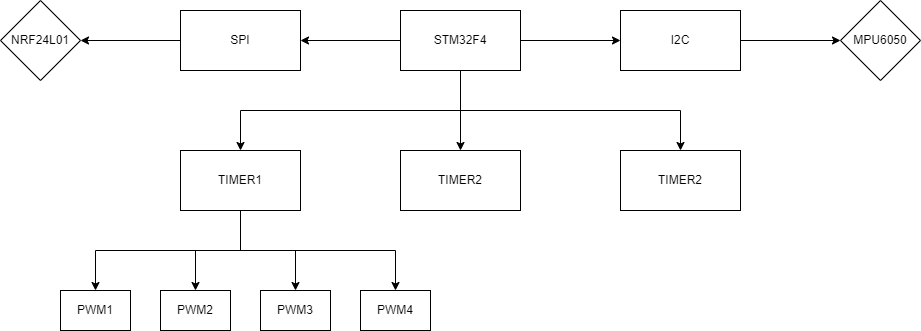

The diagram above was exported from draw.io. Its source (the exported page's mxGraphModel, read from the mxfile embedded in the PNG):
<mxGraphModel dx="1834" dy="796" grid="1" gridSize="10" guides="1" tooltips="1" connect="1" arrows="1" fold="1" page="0" pageScale="1" pageWidth="827" pageHeight="1169" math="0" shadow="0">
  <root>
    <mxCell id="0" />
    <mxCell id="1" parent="0" />
    <mxCell id="6OAxSjD-vorlKUiPp7i3-3" value="" style="edgeStyle=orthogonalEdgeStyle;rounded=0;orthogonalLoop=1;jettySize=auto;html=1;" parent="1" source="6OAxSjD-vorlKUiPp7i3-1" target="6OAxSjD-vorlKUiPp7i3-2" edge="1">
      <mxGeometry relative="1" as="geometry" />
    </mxCell>
    <mxCell id="6OAxSjD-vorlKUiPp7i3-5" value="" style="edgeStyle=orthogonalEdgeStyle;rounded=0;orthogonalLoop=1;jettySize=auto;html=1;" parent="1" source="6OAxSjD-vorlKUiPp7i3-1" target="6OAxSjD-vorlKUiPp7i3-4" edge="1">
      <mxGeometry relative="1" as="geometry" />
    </mxCell>
    <mxCell id="6OAxSjD-vorlKUiPp7i3-9" value="" style="edgeStyle=orthogonalEdgeStyle;rounded=0;orthogonalLoop=1;jettySize=auto;html=1;" parent="1" source="6OAxSjD-vorlKUiPp7i3-1" target="6OAxSjD-vorlKUiPp7i3-8" edge="1">
      <mxGeometry relative="1" as="geometry" />
    </mxCell>
    <mxCell id="6OAxSjD-vorlKUiPp7i3-11" style="edgeStyle=orthogonalEdgeStyle;rounded=0;orthogonalLoop=1;jettySize=auto;html=1;exitX=0.5;exitY=1;exitDx=0;exitDy=0;" parent="1" source="6OAxSjD-vorlKUiPp7i3-1" target="6OAxSjD-vorlKUiPp7i3-10" edge="1">
      <mxGeometry relative="1" as="geometry" />
    </mxCell>
    <mxCell id="6OAxSjD-vorlKUiPp7i3-12" style="edgeStyle=orthogonalEdgeStyle;rounded=0;orthogonalLoop=1;jettySize=auto;html=1;exitX=0.5;exitY=1;exitDx=0;exitDy=0;entryX=0.5;entryY=0;entryDx=0;entryDy=0;" parent="1" source="6OAxSjD-vorlKUiPp7i3-1" target="6OAxSjD-vorlKUiPp7i3-6" edge="1">
      <mxGeometry relative="1" as="geometry" />
    </mxCell>
    <mxCell id="6OAxSjD-vorlKUiPp7i3-1" value="STM32F4" style="rounded=0;whiteSpace=wrap;html=1;" parent="1" vertex="1">
      <mxGeometry x="310" y="280" width="120" height="60" as="geometry" />
    </mxCell>
    <mxCell id="6OAxSjD-vorlKUiPp7i3-23" value="" style="edgeStyle=orthogonalEdgeStyle;rounded=0;orthogonalLoop=1;jettySize=auto;html=1;" parent="1" source="6OAxSjD-vorlKUiPp7i3-2" target="6OAxSjD-vorlKUiPp7i3-22" edge="1">
      <mxGeometry relative="1" as="geometry" />
    </mxCell>
    <mxCell id="6OAxSjD-vorlKUiPp7i3-2" value="I2C" style="rounded=0;whiteSpace=wrap;html=1;" parent="1" vertex="1">
      <mxGeometry x="530" y="280" width="120" height="60" as="geometry" />
    </mxCell>
    <mxCell id="6OAxSjD-vorlKUiPp7i3-25" value="" style="edgeStyle=orthogonalEdgeStyle;rounded=0;orthogonalLoop=1;jettySize=auto;html=1;" parent="1" source="6OAxSjD-vorlKUiPp7i3-4" target="6OAxSjD-vorlKUiPp7i3-24" edge="1">
      <mxGeometry relative="1" as="geometry" />
    </mxCell>
    <mxCell id="6OAxSjD-vorlKUiPp7i3-4" value="SPI" style="rounded=0;whiteSpace=wrap;html=1;" parent="1" vertex="1">
      <mxGeometry x="90" y="280" width="120" height="60" as="geometry" />
    </mxCell>
    <mxCell id="6OAxSjD-vorlKUiPp7i3-14" value="" style="edgeStyle=orthogonalEdgeStyle;rounded=0;orthogonalLoop=1;jettySize=auto;html=1;" parent="1" source="6OAxSjD-vorlKUiPp7i3-6" target="6OAxSjD-vorlKUiPp7i3-13" edge="1">
      <mxGeometry relative="1" as="geometry">
        <Array as="points">
          <mxPoint x="150" y="520" />
          <mxPoint x="5" y="520" />
        </Array>
      </mxGeometry>
    </mxCell>
    <mxCell id="6OAxSjD-vorlKUiPp7i3-19" style="edgeStyle=orthogonalEdgeStyle;rounded=0;orthogonalLoop=1;jettySize=auto;html=1;exitX=0.5;exitY=1;exitDx=0;exitDy=0;" parent="1" source="6OAxSjD-vorlKUiPp7i3-6" target="6OAxSjD-vorlKUiPp7i3-15" edge="1">
      <mxGeometry relative="1" as="geometry" />
    </mxCell>
    <mxCell id="6OAxSjD-vorlKUiPp7i3-20" style="edgeStyle=orthogonalEdgeStyle;rounded=0;orthogonalLoop=1;jettySize=auto;html=1;exitX=0.5;exitY=1;exitDx=0;exitDy=0;entryX=0.5;entryY=0;entryDx=0;entryDy=0;" parent="1" source="6OAxSjD-vorlKUiPp7i3-6" target="6OAxSjD-vorlKUiPp7i3-16" edge="1">
      <mxGeometry relative="1" as="geometry" />
    </mxCell>
    <mxCell id="6OAxSjD-vorlKUiPp7i3-21" style="edgeStyle=orthogonalEdgeStyle;rounded=0;orthogonalLoop=1;jettySize=auto;html=1;exitX=0.5;exitY=1;exitDx=0;exitDy=0;entryX=0.5;entryY=0;entryDx=0;entryDy=0;" parent="1" source="6OAxSjD-vorlKUiPp7i3-6" target="6OAxSjD-vorlKUiPp7i3-17" edge="1">
      <mxGeometry relative="1" as="geometry" />
    </mxCell>
    <mxCell id="6OAxSjD-vorlKUiPp7i3-6" value="TIMER1" style="rounded=0;whiteSpace=wrap;html=1;" parent="1" vertex="1">
      <mxGeometry x="90" y="420" width="120" height="60" as="geometry" />
    </mxCell>
    <mxCell id="6OAxSjD-vorlKUiPp7i3-8" value="TIMER2" style="rounded=0;whiteSpace=wrap;html=1;" parent="1" vertex="1">
      <mxGeometry x="310" y="420" width="120" height="60" as="geometry" />
    </mxCell>
    <mxCell id="6OAxSjD-vorlKUiPp7i3-10" value="TIMER2" style="rounded=0;whiteSpace=wrap;html=1;" parent="1" vertex="1">
      <mxGeometry x="530" y="420" width="120" height="60" as="geometry" />
    </mxCell>
    <mxCell id="6OAxSjD-vorlKUiPp7i3-13" value="PWM1" style="rounded=0;whiteSpace=wrap;html=1;fillColor=default;gradientColor=none;" parent="1" vertex="1">
      <mxGeometry x="-30" y="560" width="70" height="40" as="geometry" />
    </mxCell>
    <mxCell id="6OAxSjD-vorlKUiPp7i3-15" value="PWM2" style="rounded=0;whiteSpace=wrap;html=1;fillColor=default;gradientColor=none;" parent="1" vertex="1">
      <mxGeometry x="70" y="560" width="70" height="40" as="geometry" />
    </mxCell>
    <mxCell id="6OAxSjD-vorlKUiPp7i3-16" value="PWM3" style="rounded=0;whiteSpace=wrap;html=1;fillColor=default;gradientColor=none;" parent="1" vertex="1">
      <mxGeometry x="170" y="560" width="70" height="40" as="geometry" />
    </mxCell>
    <mxCell id="6OAxSjD-vorlKUiPp7i3-17" value="PWM4" style="rounded=0;whiteSpace=wrap;html=1;fillColor=default;gradientColor=none;" parent="1" vertex="1">
      <mxGeometry x="270" y="560" width="70" height="40" as="geometry" />
    </mxCell>
    <mxCell id="6OAxSjD-vorlKUiPp7i3-22" value="MPU6050" style="rhombus;whiteSpace=wrap;html=1;rounded=0;" parent="1" vertex="1">
      <mxGeometry x="750" y="270" width="80" height="80" as="geometry" />
    </mxCell>
    <mxCell id="6OAxSjD-vorlKUiPp7i3-24" value="NRF24L01" style="rhombus;whiteSpace=wrap;html=1;rounded=0;" parent="1" vertex="1">
      <mxGeometry x="-90" y="270" width="80" height="80" as="geometry" />
    </mxCell>
  </root>
</mxGraphModel>